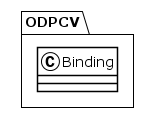

The diagram above was rendered by PlantUML. Its source (embedded in the PNG):
@startuml
!theme plain
package ODPCV {
class Binding {
}
}
@enduml